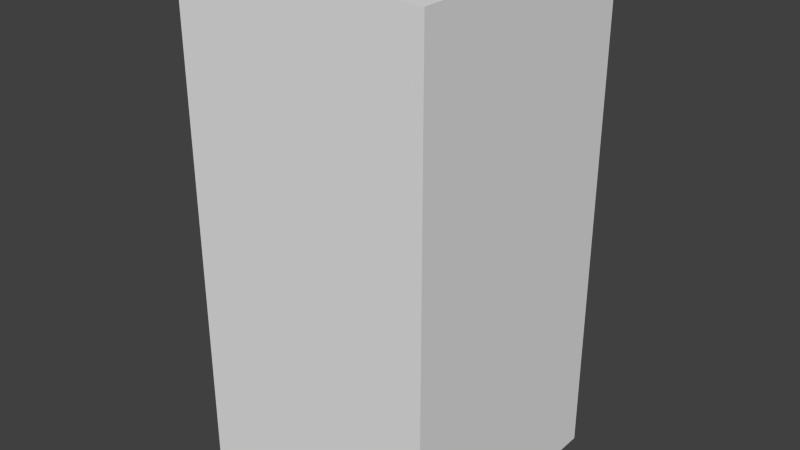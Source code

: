 # Source: darkBlueDropSix.blend  (saved by Blender 2.68.0; exported with 4.5.12 LTS)
import bpy
from mathutils import Matrix  # noqa: F401  (used for matrix-valued properties, if any)

bpy.ops.wm.read_factory_settings(use_empty=True)
scene = bpy.context.scene
scene.name = 'Scene'

# ---- collections
col_collection_1 = bpy.data.collections.new('Collection 1'); scene.collection.children.link(col_collection_1)

# ---- world
world_world = bpy.data.worlds.new('World'); scene.world = world_world
world_world.color = (0.05088, 0.05088, 0.05088)
world_world.use_sun_shadow = False
world_world.sun_shadow_jitter_overblur = 0.0
world_world.cycles.sampling_method = 'MANUAL'
world_world.cycles.sample_map_resolution = 256

# ---- meshes
me_darkbluedropsix = bpy.data.meshes.new('darkBlueDropSix')
me_darkbluedropsix.from_pydata([(-0.5, -0.5, -1.0), (-0.5, 0.5, -1.0), (0.5, 0.5, -1.0), (0.5, -0.5, -1.0), (-0.5, -0.5, 1.0), (-0.5, 0.5, 1.0), (0.5, 0.5, 1.0), (0.5, -0.5, 1.0)], [], [(4, 5, 1, 0), (5, 6, 2, 1), (6, 7, 3, 2), (7, 4, 0, 3), (0, 1, 2, 3), (7, 6, 5, 4)])
me_darkbluedropsix.use_remesh_preserve_volume = False
me_darkbluedropsix.use_remesh_preserve_attributes = False
me_darkbluedropsix.use_mirror_vertex_groups = False
me_darkbluedropsix.update()

# ---- objects
ob_darkbluedropsix = bpy.data.objects.new('darkBlueDropSix', me_darkbluedropsix)

# ---- transforms, parenting, visibility, modifiers, constraints
ob_darkbluedropsix.location = (0.0, 0.0, 0.0)
ob_darkbluedropsix.lineart.crease_threshold = 0.0

# ---- collection membership
col_collection_1.objects.link(ob_darkbluedropsix)

# ---- scene / render settings (as saved in the file)
scene.frame_start = 1; scene.frame_end = 250; scene.frame_set(1)
scene.render.engine = 'BLENDER_EEVEE_NEXT'
scene.render.image_settings.color_mode = 'RGB'
scene.render.image_settings.compression = 90
scene.render.resolution_percentage = 50
scene.render.dither_intensity = 0.0
scene.cycles.use_denoising = False
scene.cycles.samples = 10
scene.cycles.sampling_pattern = 'TABULATED_SOBOL'
scene.cycles.light_sampling_threshold = 0.0
scene.cycles.use_adaptive_sampling = False
scene.cycles.use_light_tree = False
scene.cycles.blur_glossy = 0.0
scene.cycles.volume_bounces = 1
scene.cycles.pixel_filter_type = 'GAUSSIAN'
scene.cycles.sample_clamp_indirect = 0.0
scene.view_settings.view_transform = 'Standard'
bpy.context.view_layer.update()

# ---- added for rendering (the .blend has no active camera and no usable light): camera, sun
cam_auto = bpy.data.cameras.new('AutoCamera')
cam_auto.lens = 50.0
cam_auto.sensor_width = 36.0
cam_auto.clip_end = 1000.0
ob_auto_camera = bpy.data.objects.new('AutoCamera', cam_auto)
scene.collection.objects.link(ob_auto_camera)
ob_auto_camera.location = (2.26633, -2.71959, 1.81306)
ob_auto_camera.rotation_euler = (1.09748, -7.21219e-08, 0.694738)
scene.camera = ob_auto_camera
light_auto_sun = bpy.data.lights.new('AutoSun', 'SUN')
light_auto_sun.energy = 3.0
light_auto_sun.angle = 0.0523599
ob_auto_sun = bpy.data.objects.new('AutoSun', light_auto_sun)
scene.collection.objects.link(ob_auto_sun)
ob_auto_sun.rotation_euler = (0.872665, 0.174533, 0.523599)
bpy.context.view_layer.update()
